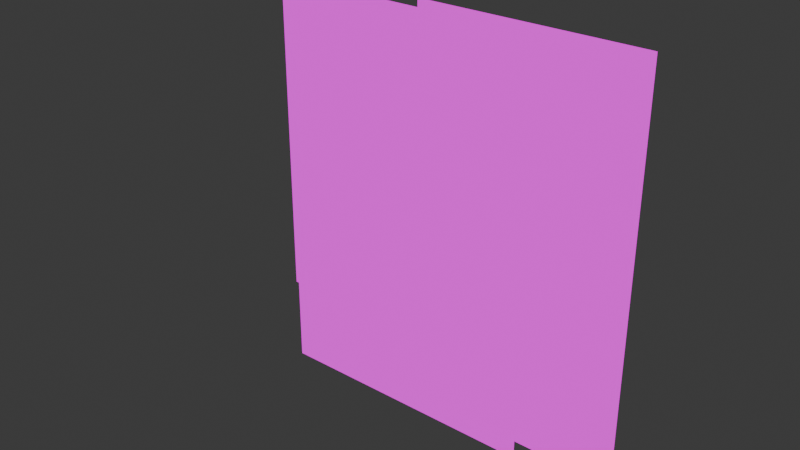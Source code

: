 # Source: flowerplanes.blend  (saved by Blender 4.3.34; exported with 4.5.12 LTS)
import bpy
from mathutils import Matrix  # noqa: F401  (used for matrix-valued properties, if any)

bpy.ops.wm.read_factory_settings(use_empty=True)
scene = bpy.context.scene
scene.name = 'Scene'

# ---- collections
col_collection = bpy.data.collections.new('Collection'); scene.collection.children.link(col_collection)

# ---- images (referenced by path relative to the original .blend; pixels are not part of the script)
import os
ASSET_DIR = os.environ.get("B2B_ASSET_DIR", "")  # directory of the original .blend (textures are referenced by path, not embedded)
HERE = os.path.dirname(os.path.abspath(__file__))  # packed textures are extracted next to this script under _unpacked/

def load_image(name, relpath, width, height, colorspace="sRGB"):
    """Load a texture the original file referenced (path relative to the .blend, or extracted next to this script)."""
    p = next((c for c in (os.path.join(HERE, relpath), os.path.join(ASSET_DIR, relpath)) if relpath and os.path.exists(c)), "")
    if p:
        img = bpy.data.images.load(p, check_existing=True)
        img.name = name
    else:  # same state as the original file: an image datablock whose file is absent (Cycles renders it pink)
        img = bpy.data.images.new(name, width, height)
        img.source = "FILE"
        img.filepath = "//" + (relpath or name)
    img.colorspace_settings.name = colorspace
    return img
img_flowers_png = load_image('flowers.png', 'flowers.png', 1024, 1024, 'sRGB')

# ---- materials (node trees are filled in below, after node groups)
mat_material_001 = bpy.data.materials.new('Material.001')

# ---- material node trees
mat_material_001.use_nodes = True; mat_material_001.node_tree.nodes.clear()
_N = mat_material_001.node_tree.nodes; _L = mat_material_001.node_tree.links
n0 = _N.new('ShaderNodeOutputMaterial'); n0.name = 'Material Output'; n0.location = (300, 300)
n1 = _N.new('ShaderNodeTexImage'); n1.name = 'Image Texture'; n1.location = (-89, 298)
n1.image = img_flowers_png
_L.new(n1.outputs[0], n0.inputs[0])
n0.is_active_output = True

# ---- world
world_world = bpy.data.worlds.new('World'); scene.world = world_world
world_world.use_nodes = True; world_world.node_tree.nodes.clear()
_N = world_world.node_tree.nodes; _L = world_world.node_tree.links
n0 = _N.new('ShaderNodeOutputWorld'); n0.name = 'World Output'; n0.location = (300, 300)
n1 = _N.new('ShaderNodeBackground'); n1.name = 'Background'; n1.location = (10, 300)
n1.inputs[0].default_value = (0.05088, 0.05088, 0.05088, 1.0)
_L.new(n1.outputs[0], n0.inputs[0])
n0.is_active_output = True
world_world.color = (0.05088, 0.05088, 0.05088)
world_world.sun_shadow_jitter_overblur = 0.0

# ---- meshes
me_plane = bpy.data.meshes.new('Plane')
me_plane.from_pydata([(-1.767, 0.3628, 1.767), (1.767, 0.3628, 1.767), (-1.767, 0.3628, -1.767), (1.767, 0.3628, -1.767)], [], [(0, 1, 3, 2)])
_uv = me_plane.uv_layers.new(name='UVMap')
_uv.uv.foreach_set('vector', [0.1373, 0.009318, 0.5187, 0.009318, 0.5187, 0.3907, 0.1373, 0.3907])
_ca = me_plane.color_attributes.new('Attribute', 'BYTE_COLOR', 'CORNER')
_ca.data.foreach_set('color', [0.08022, 0.08022, 0.08022, 1.0, 0.08022, 0.08022, 0.08022, 1.0, 0.08022, 0.08022, 0.08022, 1.0, 0.08022, 0.08022, 0.08022, 1.0])
me_plane.materials.append(mat_material_001)
me_plane.update()
me_plane_001 = bpy.data.meshes.new('Plane.001')
me_plane_001.from_pydata([(1.668, 0.3602, -3.005), (1.668, 0.3602, 3.017), (-1.668, 0.3602, 3.017), (-1.668, 0.3602, -3.005)], [], [(0, 3, 2, 1)])
_uv = me_plane_001.uv_layers.new(name='UVMap')
_uv.uv.foreach_set('vector', [1.0, 0.8581, 0.6026, 0.8581, 0.6026, 0.1404, 1.0, 0.1404])
_ca = me_plane_001.color_attributes.new('Attribute', 'BYTE_COLOR', 'CORNER')
_ca.data.foreach_set('color', [0.08022, 0.08022, 0.08022, 1.0, 0.08022, 0.08022, 0.08022, 1.0, 0.08022, 0.08022, 0.08022, 1.0, 0.08022, 0.08022, 0.08022, 1.0])
me_plane_001.materials.append(mat_material_001)
me_plane_001.update()
me_plane_002 = bpy.data.meshes.new('Plane.002')
me_plane_002.from_pydata([(-2.744, 0.3723, -2.61), (2.744, 0.3723, -2.61), (-2.744, 0.3723, 2.61), (2.744, 0.3723, 2.61)], [], [(2, 3, 1, 0)])
_uv = me_plane_002.uv_layers.new(name='UVMap')
_uv.uv.foreach_set('vector', [0.0, 0.4318, 0.5972, 0.4318, 0.5972, 1.0, 0.0, 1.0])
_ca = me_plane_002.color_attributes.new('Attribute', 'BYTE_COLOR', 'CORNER')
_ca.data.foreach_set('color', [0.0382, 0.0382, 0.0382, 1.0, 0.0382, 0.0382, 0.0382, 1.0, 0.0382, 0.0382, 0.0382, 1.0, 0.0382, 0.0382, 0.0382, 1.0])
me_plane_002.materials.append(mat_material_001)
me_plane_002.update()

# ---- objects
ob_plane = bpy.data.objects.new('Plane', me_plane)
ob_plane_001 = bpy.data.objects.new('Plane.001', me_plane_001)
ob_plane_002 = bpy.data.objects.new('Plane.002', me_plane_002)

# ---- transforms, parenting, visibility, modifiers, constraints
ob_plane.location = (0.0, 0.0, 0.0)
ob_plane_001.location = (0.6026, 1.614, 0.0)
ob_plane_002.location = (-1.524, 2.371, 0.0)

# ---- collection membership
col_collection.objects.link(ob_plane)
col_collection.objects.link(ob_plane_001)
col_collection.objects.link(ob_plane_002)

# ---- scene / render settings (as saved in the file)
scene.frame_start = 1; scene.frame_end = 250; scene.frame_set(1)
scene.render.engine = 'BLENDER_EEVEE_NEXT'
bpy.context.view_layer.update()

# ---- added for rendering (the .blend has no active camera and no usable light): camera, sun
cam_auto = bpy.data.cameras.new('AutoCamera')
cam_auto.lens = 50.0
cam_auto.sensor_width = 36.0
cam_auto.clip_end = 1000.0
ob_auto_camera = bpy.data.objects.new('AutoCamera', cam_auto)
scene.collection.objects.link(ob_auto_camera)
ob_auto_camera.location = (7.51525, -8.66394, 6.81735)
ob_auto_camera.rotation_euler = (1.09748, -7.21219e-08, 0.694738)
scene.camera = ob_auto_camera
light_auto_sun = bpy.data.lights.new('AutoSun', 'SUN')
light_auto_sun.energy = 3.0
light_auto_sun.angle = 0.0523599
ob_auto_sun = bpy.data.objects.new('AutoSun', light_auto_sun)
scene.collection.objects.link(ob_auto_sun)
ob_auto_sun.rotation_euler = (0.872665, 0.174533, 0.523599)
bpy.context.view_layer.update()
